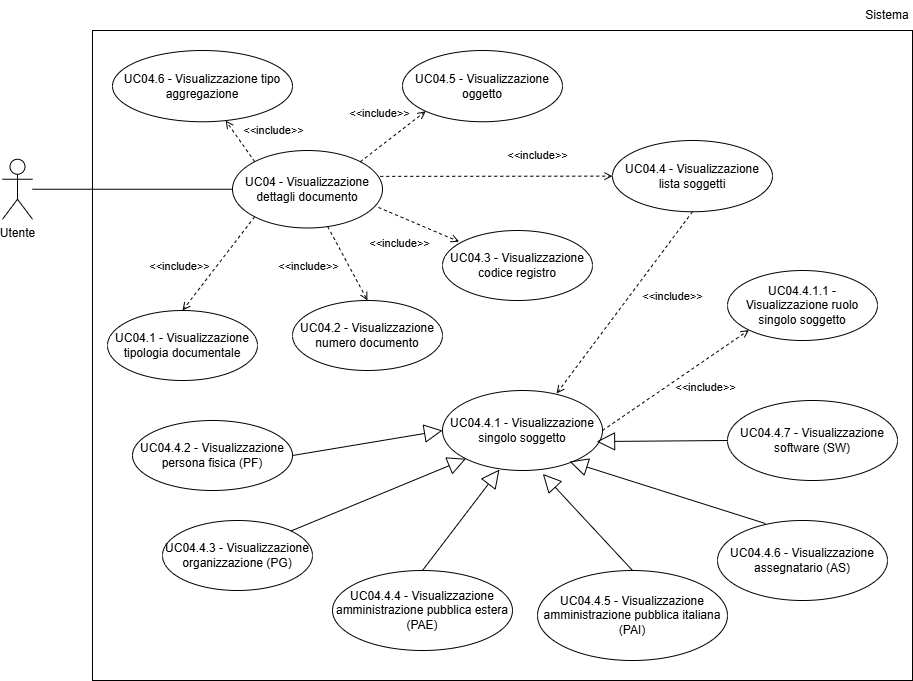

The diagram above was exported from draw.io. Its source (the exported page's mxGraphModel, read from the mxfile embedded in the PNG):
<mxGraphModel dx="1585" dy="863" grid="1" gridSize="10" guides="1" tooltips="1" connect="1" arrows="1" fold="1" page="1" pageScale="1" pageWidth="827" pageHeight="1169" math="0" shadow="0">
  <root>
    <mxCell id="0" />
    <mxCell id="1" parent="0" />
    <mxCell id="414w5wUAfKrwoM5hgRF6-1" parent="1" style="rounded=0;whiteSpace=wrap;html=1;fillColor=none;" value="" vertex="1">
      <mxGeometry height="650" width="820" x="240" y="70" as="geometry" />
    </mxCell>
    <mxCell id="l20Z7swKFqg3CvntEA5G-1" parent="1" style="shape=umlActor;verticalLabelPosition=bottom;verticalAlign=top;html=1;outlineConnect=0;" value="Utente" vertex="1">
      <mxGeometry height="60" width="30" x="150" y="198.75" as="geometry" />
    </mxCell>
    <mxCell id="l20Z7swKFqg3CvntEA5G-3" parent="1" style="ellipse;whiteSpace=wrap;html=1;" value="UC04&lt;span style=&quot;background-color: transparent; color: light-dark(rgb(0, 0, 0), rgb(255, 255, 255));&quot;&gt;&amp;nbsp;-&amp;nbsp;Visualizzazione dettagli documento&lt;/span&gt;" vertex="1">
      <mxGeometry height="77.5" width="150" x="380" y="190" as="geometry" />
    </mxCell>
    <mxCell id="l20Z7swKFqg3CvntEA5G-6" edge="1" parent="1" source="l20Z7swKFqg3CvntEA5G-1" style="endArrow=none;html=1;rounded=0;entryX=0;entryY=0.5;entryDx=0;entryDy=0;" target="l20Z7swKFqg3CvntEA5G-3" value="">
      <mxGeometry height="50" relative="1" width="50" as="geometry">
        <mxPoint x="99" y="200" as="sourcePoint" />
        <mxPoint x="309" y="199.5" as="targetPoint" />
      </mxGeometry>
    </mxCell>
    <mxCell id="l20Z7swKFqg3CvntEA5G-9" parent="1" style="ellipse;whiteSpace=wrap;html=1;" value="UC04.1 - Visualizzazione tipologia documentale" vertex="1">
      <mxGeometry height="70" width="150" x="255" y="350" as="geometry" />
    </mxCell>
    <mxCell id="l20Z7swKFqg3CvntEA5G-11" edge="1" parent="1" source="l20Z7swKFqg3CvntEA5G-3" style="html=1;verticalAlign=bottom;labelBackgroundColor=none;endArrow=open;endFill=0;dashed=1;rounded=0;exitX=0;exitY=1;exitDx=0;exitDy=0;entryX=0.5;entryY=0;entryDx=0;entryDy=0;" target="l20Z7swKFqg3CvntEA5G-9" value="&amp;lt;&amp;lt;include&amp;gt;&amp;gt;">
      <mxGeometry relative="1" width="160" x="0.5527" y="-24" as="geometry">
        <mxPoint as="offset" />
        <mxPoint x="369" y="420" as="sourcePoint" />
        <mxPoint x="369" y="460" as="targetPoint" />
      </mxGeometry>
    </mxCell>
    <mxCell id="414w5wUAfKrwoM5hgRF6-2" parent="1" style="text;html=1;whiteSpace=wrap;strokeColor=none;fillColor=none;align=center;verticalAlign=middle;rounded=0;" value="Sistema" vertex="1">
      <mxGeometry height="30" width="50" x="1010" y="40" as="geometry" />
    </mxCell>
    <mxCell id="9srsEgj0a9BE4NRVlfqN-1" parent="1" style="ellipse;whiteSpace=wrap;html=1;" value="UC04.2 - Visualizzazione numero documento" vertex="1">
      <mxGeometry height="70" width="150" x="440" y="340" as="geometry" />
    </mxCell>
    <mxCell id="9srsEgj0a9BE4NRVlfqN-2" parent="1" style="ellipse;whiteSpace=wrap;html=1;" value="UC04.3 - Visualizzazione codice registro" vertex="1">
      <mxGeometry height="70" width="150" x="590" y="270" as="geometry" />
    </mxCell>
    <mxCell id="9srsEgj0a9BE4NRVlfqN-3" parent="1" style="ellipse;whiteSpace=wrap;html=1;" value="UC04.4 - Visualizzazione lista soggetti" vertex="1">
      <mxGeometry height="71.25" width="160" x="760" y="180" as="geometry" />
    </mxCell>
    <mxCell id="9srsEgj0a9BE4NRVlfqN-4" parent="1" style="ellipse;whiteSpace=wrap;html=1;" value="UC04.4.1 - Visualizzazione singolo soggetto" vertex="1">
      <mxGeometry height="80" width="160" x="590" y="430" as="geometry" />
    </mxCell>
    <mxCell id="9srsEgj0a9BE4NRVlfqN-5" parent="1" style="ellipse;whiteSpace=wrap;html=1;" value="UC04.4.1.1 - Visualizzazione ruolo singolo soggetto" vertex="1">
      <mxGeometry height="70" width="150" x="875" y="310" as="geometry" />
    </mxCell>
    <mxCell id="9srsEgj0a9BE4NRVlfqN-6" parent="1" style="ellipse;whiteSpace=wrap;html=1;" value="UC04.4.2 - Visualizzazione persona fisica (PF)" vertex="1">
      <mxGeometry height="70" width="160" x="280" y="460" as="geometry" />
    </mxCell>
    <mxCell id="9srsEgj0a9BE4NRVlfqN-7" edge="1" parent="1" source="l20Z7swKFqg3CvntEA5G-3" style="html=1;verticalAlign=bottom;labelBackgroundColor=none;endArrow=open;endFill=0;dashed=1;rounded=0;entryX=0.5;entryY=0;entryDx=0;entryDy=0;" target="9srsEgj0a9BE4NRVlfqN-1" value="&amp;lt;&amp;lt;include&amp;gt;&amp;gt;">
      <mxGeometry relative="1" width="160" x="-0.2087" y="-40" as="geometry">
        <mxPoint as="offset" />
        <mxPoint x="467" y="190" as="sourcePoint" />
        <mxPoint x="410" y="253" as="targetPoint" />
      </mxGeometry>
    </mxCell>
    <mxCell id="9srsEgj0a9BE4NRVlfqN-8" edge="1" parent="1" source="l20Z7swKFqg3CvntEA5G-3" style="html=1;verticalAlign=bottom;labelBackgroundColor=none;endArrow=open;endFill=0;dashed=1;rounded=0;exitX=0.985;exitY=0.334;exitDx=0;exitDy=0;entryX=0;entryY=0.5;entryDx=0;entryDy=0;exitPerimeter=0;" target="9srsEgj0a9BE4NRVlfqN-3" value="&amp;lt;&amp;lt;include&amp;gt;&amp;gt;">
      <mxGeometry relative="1" width="160" x="0.3574" y="12" as="geometry">
        <mxPoint as="offset" />
        <mxPoint x="647" y="230" as="sourcePoint" />
        <mxPoint x="590" y="293" as="targetPoint" />
      </mxGeometry>
    </mxCell>
    <mxCell id="9srsEgj0a9BE4NRVlfqN-9" edge="1" parent="1" source="l20Z7swKFqg3CvntEA5G-3" style="html=1;verticalAlign=bottom;labelBackgroundColor=none;endArrow=open;endFill=0;dashed=1;rounded=0;exitX=0.973;exitY=0.735;exitDx=0;exitDy=0;entryX=0.111;entryY=0.16;entryDx=0;entryDy=0;entryPerimeter=0;exitPerimeter=0;" target="9srsEgj0a9BE4NRVlfqN-2" value="&amp;lt;&amp;lt;include&amp;gt;&amp;gt;">
      <mxGeometry relative="1" width="160" x="-0.1542" y="-33" as="geometry">
        <mxPoint as="offset" />
        <mxPoint x="707" y="240" as="sourcePoint" />
        <mxPoint x="650" y="303" as="targetPoint" />
      </mxGeometry>
    </mxCell>
    <mxCell id="9srsEgj0a9BE4NRVlfqN-10" edge="1" parent="1" source="9srsEgj0a9BE4NRVlfqN-3" style="html=1;verticalAlign=bottom;labelBackgroundColor=none;endArrow=open;endFill=0;dashed=1;rounded=0;exitX=0.5;exitY=1;exitDx=0;exitDy=0;entryX=0.713;entryY=0.038;entryDx=0;entryDy=0;entryPerimeter=0;" target="9srsEgj0a9BE4NRVlfqN-4" value="&amp;lt;&amp;lt;include&amp;gt;&amp;gt;">
      <mxGeometry relative="1" width="160" x="-0.2237" y="40" as="geometry">
        <mxPoint as="offset" />
        <mxPoint x="727" y="370" as="sourcePoint" />
        <mxPoint x="670" y="433" as="targetPoint" />
      </mxGeometry>
    </mxCell>
    <mxCell id="9srsEgj0a9BE4NRVlfqN-11" edge="1" parent="1" source="9srsEgj0a9BE4NRVlfqN-4" style="html=1;verticalAlign=bottom;labelBackgroundColor=none;endArrow=open;endFill=0;dashed=1;rounded=0;exitX=1;exitY=0.5;exitDx=0;exitDy=0;entryX=0;entryY=1;entryDx=0;entryDy=0;" target="9srsEgj0a9BE4NRVlfqN-5" value="&amp;lt;&amp;lt;include&amp;gt;&amp;gt;">
      <mxGeometry relative="1" width="160" x="0.1836" y="-29" as="geometry">
        <mxPoint y="1" as="offset" />
        <mxPoint x="327" y="460" as="sourcePoint" />
        <mxPoint x="270" y="523" as="targetPoint" />
      </mxGeometry>
    </mxCell>
    <mxCell id="9srsEgj0a9BE4NRVlfqN-12" edge="1" parent="1" source="9srsEgj0a9BE4NRVlfqN-6" style="endArrow=block;endSize=16;endFill=0;html=1;rounded=0;exitX=1;exitY=0.5;exitDx=0;exitDy=0;entryX=0;entryY=0.5;entryDx=0;entryDy=0;" target="9srsEgj0a9BE4NRVlfqN-4" value="">
      <mxGeometry relative="1" width="160" x="1" y="-67" as="geometry">
        <mxPoint x="30" y="-7" as="offset" />
        <mxPoint x="340" y="410" as="sourcePoint" />
        <mxPoint x="500" y="410" as="targetPoint" />
      </mxGeometry>
    </mxCell>
    <mxCell id="9srsEgj0a9BE4NRVlfqN-13" parent="1" style="ellipse;whiteSpace=wrap;html=1;" value="UC04.4.3 - Visualizzazione organizzazione (PG)" vertex="1">
      <mxGeometry height="70" width="150" x="310" y="560" as="geometry" />
    </mxCell>
    <mxCell id="9srsEgj0a9BE4NRVlfqN-15" parent="1" style="ellipse;whiteSpace=wrap;html=1;" value="UC04.4.5&lt;span style=&quot;background-color: transparent; color: light-dark(rgb(0, 0, 0), rgb(255, 255, 255));&quot;&gt;&amp;nbsp;- Visualizzazione amministrazione pubblica italiana (PAI)&lt;/span&gt;" vertex="1">
      <mxGeometry height="90" width="190" x="685" y="610" as="geometry" />
    </mxCell>
    <mxCell id="9srsEgj0a9BE4NRVlfqN-16" parent="1" style="ellipse;whiteSpace=wrap;html=1;" value="UC04.4.4 - Visualizzazione amministrazione pubblica estera (PAE)" vertex="1">
      <mxGeometry height="80" width="180" x="480" y="610" as="geometry" />
    </mxCell>
    <mxCell id="9srsEgj0a9BE4NRVlfqN-17" parent="1" style="ellipse;whiteSpace=wrap;html=1;" value="UC04.4.6&lt;span style=&quot;background-color: transparent; color: light-dark(rgb(0, 0, 0), rgb(255, 255, 255));&quot;&gt;&amp;nbsp;- Visualizzazione assegnatario (AS)&lt;/span&gt;" vertex="1">
      <mxGeometry height="80" width="170" x="865" y="560" as="geometry" />
    </mxCell>
    <mxCell id="9srsEgj0a9BE4NRVlfqN-18" parent="1" style="ellipse;whiteSpace=wrap;html=1;" value="UC04.4.7&lt;span style=&quot;background-color: transparent; color: light-dark(rgb(0, 0, 0), rgb(255, 255, 255));&quot;&gt;&amp;nbsp;- Visualizzazione software (SW)&lt;/span&gt;" vertex="1">
      <mxGeometry height="80" width="170" x="875" y="440" as="geometry" />
    </mxCell>
    <mxCell id="9srsEgj0a9BE4NRVlfqN-19" edge="1" parent="1" source="9srsEgj0a9BE4NRVlfqN-16" style="endArrow=block;endSize=16;endFill=0;html=1;rounded=0;exitX=0.5;exitY=0;exitDx=0;exitDy=0;entryX=0.356;entryY=0.988;entryDx=0;entryDy=0;entryPerimeter=0;" target="9srsEgj0a9BE4NRVlfqN-4" value="">
      <mxGeometry relative="1" width="160" x="1" y="-67" as="geometry">
        <mxPoint x="30" y="-7" as="offset" />
        <mxPoint x="640" y="605" as="sourcePoint" />
        <mxPoint x="880" y="430" as="targetPoint" />
      </mxGeometry>
    </mxCell>
    <mxCell id="9srsEgj0a9BE4NRVlfqN-20" edge="1" parent="1" source="9srsEgj0a9BE4NRVlfqN-13" style="endArrow=block;endSize=16;endFill=0;html=1;rounded=0;exitX=1;exitY=0;exitDx=0;exitDy=0;entryX=0;entryY=1;entryDx=0;entryDy=0;" target="9srsEgj0a9BE4NRVlfqN-4" value="">
      <mxGeometry relative="1" width="160" x="1" y="-67" as="geometry">
        <mxPoint x="30" y="-7" as="offset" />
        <mxPoint x="860" y="595" as="sourcePoint" />
        <mxPoint x="1100" y="420" as="targetPoint" />
      </mxGeometry>
    </mxCell>
    <mxCell id="9srsEgj0a9BE4NRVlfqN-21" edge="1" parent="1" source="9srsEgj0a9BE4NRVlfqN-17" style="endArrow=block;endSize=16;endFill=0;html=1;rounded=0;exitX=0.282;exitY=0.038;exitDx=0;exitDy=0;exitPerimeter=0;entryX=0.794;entryY=0.888;entryDx=0;entryDy=0;entryPerimeter=0;" target="9srsEgj0a9BE4NRVlfqN-4" value="">
      <mxGeometry relative="1" width="160" x="1" y="-67" as="geometry">
        <mxPoint x="30" y="-7" as="offset" />
        <mxPoint x="570" y="685" as="sourcePoint" />
        <mxPoint x="810" y="510" as="targetPoint" />
      </mxGeometry>
    </mxCell>
    <mxCell id="9srsEgj0a9BE4NRVlfqN-22" edge="1" parent="1" source="9srsEgj0a9BE4NRVlfqN-15" style="endArrow=block;endSize=16;endFill=0;html=1;rounded=0;exitX=0.5;exitY=0;exitDx=0;exitDy=0;entryX=0.627;entryY=1.043;entryDx=0;entryDy=0;entryPerimeter=0;" target="9srsEgj0a9BE4NRVlfqN-4" value="">
      <mxGeometry relative="1" width="160" x="1" y="-67" as="geometry">
        <mxPoint x="30" y="-7" as="offset" />
        <mxPoint x="460" y="665" as="sourcePoint" />
        <mxPoint x="860" y="310" as="targetPoint" />
      </mxGeometry>
    </mxCell>
    <mxCell id="9srsEgj0a9BE4NRVlfqN-23" edge="1" parent="1" source="9srsEgj0a9BE4NRVlfqN-18" style="endArrow=block;endSize=16;endFill=0;html=1;rounded=0;exitX=0;exitY=0.5;exitDx=0;exitDy=0;entryX=0.963;entryY=0.638;entryDx=0;entryDy=0;entryPerimeter=0;" target="9srsEgj0a9BE4NRVlfqN-4" value="">
      <mxGeometry relative="1" width="160" x="1" y="-67" as="geometry">
        <mxPoint x="30" y="-7" as="offset" />
        <mxPoint x="470" y="555" as="sourcePoint" />
        <mxPoint x="710" y="380" as="targetPoint" />
      </mxGeometry>
    </mxCell>
    <mxCell id="1IMYwXTTXXSidhHZCWlx-1" parent="1" style="ellipse;whiteSpace=wrap;html=1;" value="UC04.5 - Visualizzazione oggetto" vertex="1">
      <mxGeometry height="71.25" width="160" x="550" y="90" as="geometry" />
    </mxCell>
    <mxCell id="1IMYwXTTXXSidhHZCWlx-2" parent="1" style="ellipse;whiteSpace=wrap;html=1;" value="UC04.6&lt;span style=&quot;background-color: transparent; color: light-dark(rgb(0, 0, 0), rgb(255, 255, 255));&quot;&gt;&amp;nbsp;- Visualizzazione tipo aggregazione&lt;/span&gt;" vertex="1">
      <mxGeometry height="71.25" width="180" x="260" y="90" as="geometry" />
    </mxCell>
    <mxCell id="1IMYwXTTXXSidhHZCWlx-3" edge="1" parent="1" source="l20Z7swKFqg3CvntEA5G-3" style="html=1;verticalAlign=bottom;labelBackgroundColor=none;endArrow=open;endFill=0;dashed=1;rounded=0;exitX=1;exitY=0;exitDx=0;exitDy=0;entryX=0;entryY=1;entryDx=0;entryDy=0;" target="1IMYwXTTXXSidhHZCWlx-1" value="&amp;lt;&amp;lt;include&amp;gt;&amp;gt;">
      <mxGeometry relative="1" width="160" x="-0.0444" y="19" as="geometry">
        <mxPoint x="-1" as="offset" />
        <mxPoint x="730" y="151" as="sourcePoint" />
        <mxPoint x="992" y="150" as="targetPoint" />
      </mxGeometry>
    </mxCell>
    <mxCell id="1IMYwXTTXXSidhHZCWlx-4" edge="1" parent="1" source="l20Z7swKFqg3CvntEA5G-3" style="html=1;verticalAlign=bottom;labelBackgroundColor=none;endArrow=open;endFill=0;dashed=1;rounded=0;exitX=0;exitY=0;exitDx=0;exitDy=0;" target="1IMYwXTTXXSidhHZCWlx-2" value="&amp;lt;&amp;lt;include&amp;gt;&amp;gt;">
      <mxGeometry relative="1" width="160" x="-0.6991" y="-27" as="geometry">
        <mxPoint x="1" as="offset" />
        <mxPoint x="1190" y="231" as="sourcePoint" />
        <mxPoint x="1452" y="230" as="targetPoint" />
      </mxGeometry>
    </mxCell>
  </root>
</mxGraphModel>